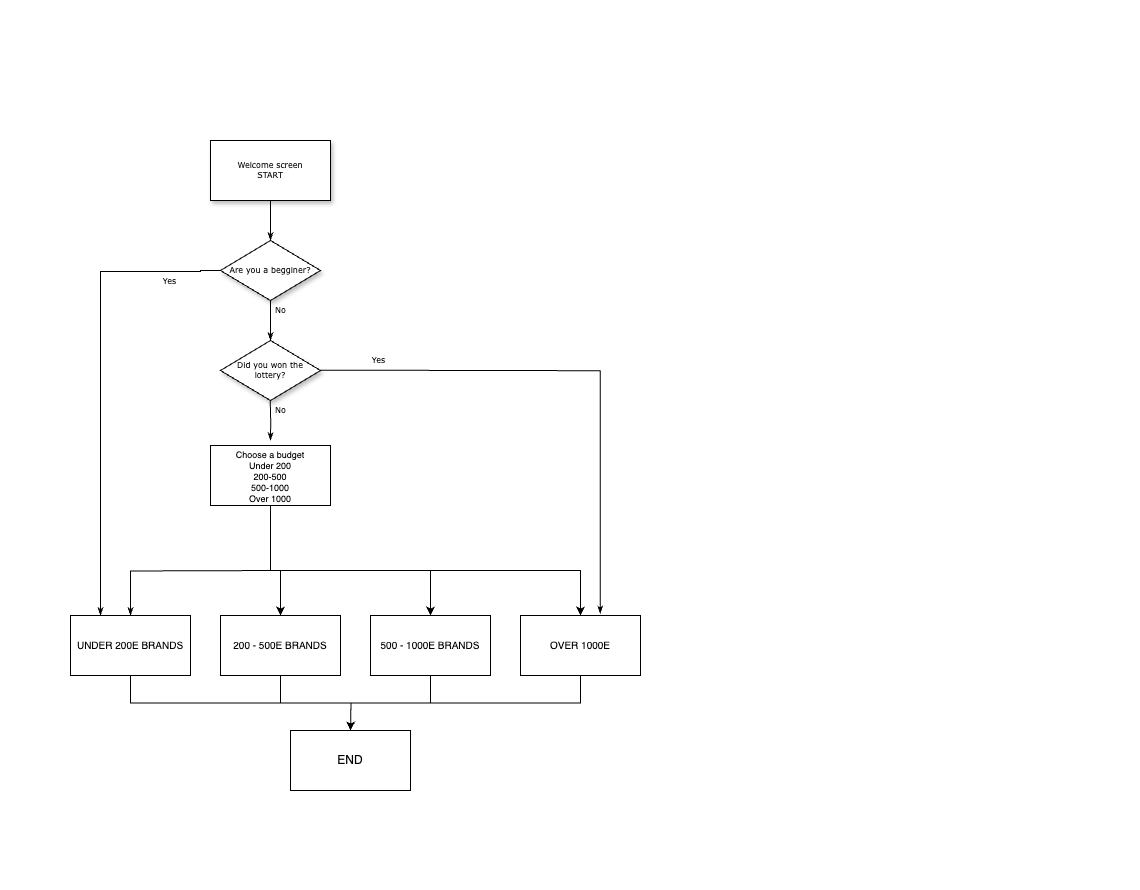

The diagram above was exported from draw.io. Its source (the exported page's mxGraphModel, read from the mxfile embedded in the PNG):
<mxGraphModel dx="648" dy="710" grid="1" gridSize="10" guides="1" tooltips="1" connect="1" arrows="1" fold="1" page="1" pageScale="1" pageWidth="1100" pageHeight="850" background="none" math="0" shadow="0">
  <root>
    <mxCell id="0" />
    <mxCell id="1" parent="0" />
    <mxCell id="60e70716793133e9-32" style="edgeStyle=orthogonalEdgeStyle;rounded=0;html=1;labelBackgroundColor=none;startSize=5;endArrow=classicThin;endFill=1;endSize=5;jettySize=auto;orthogonalLoop=1;strokeWidth=1;fontFamily=Verdana;fontSize=8" parent="1" source="60e70716793133e9-4" target="60e70716793133e9-5" edge="1">
      <mxGeometry relative="1" as="geometry" />
    </mxCell>
    <mxCell id="60e70716793133e9-4" value="Welcome screen&lt;div&gt;START&lt;/div&gt;" style="rounded=0;whiteSpace=wrap;html=1;shadow=1;labelBackgroundColor=none;strokeWidth=1;fontFamily=Verdana;fontSize=8;align=center;" parent="1" vertex="1">
      <mxGeometry x="190" y="120" width="120" height="60" as="geometry" />
    </mxCell>
    <mxCell id="60e70716793133e9-33" value="Yes" style="edgeStyle=orthogonalEdgeStyle;rounded=0;html=1;labelBackgroundColor=none;startSize=5;endArrow=classicThin;endFill=1;endSize=5;jettySize=auto;orthogonalLoop=1;strokeWidth=1;fontFamily=Verdana;fontSize=8;entryX=0.25;entryY=0;entryDx=0;entryDy=0;" parent="1" source="60e70716793133e9-5" target="BlKhC2d680y496wV7Rz0-14" edge="1">
      <mxGeometry x="-0.7778" y="10" relative="1" as="geometry">
        <mxPoint as="offset" />
        <mxPoint x="160" y="250" as="targetPoint" />
        <Array as="points">
          <mxPoint x="180" y="250" />
          <mxPoint x="80" y="251" />
        </Array>
      </mxGeometry>
    </mxCell>
    <mxCell id="60e70716793133e9-37" value="No" style="edgeStyle=orthogonalEdgeStyle;rounded=0;html=1;labelBackgroundColor=none;startSize=5;endArrow=classicThin;endFill=1;endSize=5;jettySize=auto;orthogonalLoop=1;strokeWidth=1;fontFamily=Verdana;fontSize=8" parent="1" source="60e70716793133e9-5" edge="1">
      <mxGeometry x="-0.5" y="10" relative="1" as="geometry">
        <mxPoint as="offset" />
        <mxPoint x="250" y="320" as="targetPoint" />
      </mxGeometry>
    </mxCell>
    <mxCell id="60e70716793133e9-5" value="Are you a begginer&lt;span style=&quot;background-color: initial;&quot;&gt;?&lt;/span&gt;" style="rhombus;whiteSpace=wrap;html=1;rounded=0;shadow=1;labelBackgroundColor=none;strokeWidth=1;fontFamily=Verdana;fontSize=8;align=center;" parent="1" vertex="1">
      <mxGeometry x="200" y="220" width="100" height="60" as="geometry" />
    </mxCell>
    <mxCell id="BlKhC2d680y496wV7Rz0-2" value="" style="edgeStyle=orthogonalEdgeStyle;rounded=0;html=1;labelBackgroundColor=none;startSize=5;endArrow=classicThin;endFill=1;endSize=5;jettySize=auto;orthogonalLoop=1;strokeWidth=1;fontFamily=Verdana;fontSize=8" edge="1" parent="1" target="BlKhC2d680y496wV7Rz0-14">
      <mxGeometry x="-0.4964" y="10" relative="1" as="geometry">
        <mxPoint as="offset" />
        <mxPoint x="260" y="550" as="sourcePoint" />
        <mxPoint x="110" y="590" as="targetPoint" />
      </mxGeometry>
    </mxCell>
    <mxCell id="BlKhC2d680y496wV7Rz0-18" style="edgeStyle=orthogonalEdgeStyle;rounded=0;orthogonalLoop=1;jettySize=auto;html=1;entryX=0.5;entryY=0;entryDx=0;entryDy=0;" edge="1" parent="1" source="BlKhC2d680y496wV7Rz0-7" target="BlKhC2d680y496wV7Rz0-15">
      <mxGeometry relative="1" as="geometry">
        <Array as="points">
          <mxPoint x="250" y="550" />
          <mxPoint x="260" y="550" />
        </Array>
      </mxGeometry>
    </mxCell>
    <mxCell id="BlKhC2d680y496wV7Rz0-20" style="edgeStyle=orthogonalEdgeStyle;rounded=0;orthogonalLoop=1;jettySize=auto;html=1;" edge="1" parent="1" source="BlKhC2d680y496wV7Rz0-7" target="BlKhC2d680y496wV7Rz0-17">
      <mxGeometry relative="1" as="geometry">
        <Array as="points">
          <mxPoint x="560" y="550" />
        </Array>
      </mxGeometry>
    </mxCell>
    <mxCell id="BlKhC2d680y496wV7Rz0-22" style="edgeStyle=orthogonalEdgeStyle;rounded=0;orthogonalLoop=1;jettySize=auto;html=1;entryX=0.5;entryY=0;entryDx=0;entryDy=0;" edge="1" parent="1" source="BlKhC2d680y496wV7Rz0-7" target="BlKhC2d680y496wV7Rz0-16">
      <mxGeometry relative="1" as="geometry">
        <Array as="points">
          <mxPoint x="410" y="550" />
        </Array>
      </mxGeometry>
    </mxCell>
    <mxCell id="BlKhC2d680y496wV7Rz0-7" value="&lt;font style=&quot;font-size: 9px;&quot;&gt;Choose a budget&lt;/font&gt;&lt;div style=&quot;font-size: 9px;&quot;&gt;&lt;font style=&quot;font-size: 9px;&quot;&gt;Under 200&lt;/font&gt;&lt;/div&gt;&lt;div style=&quot;font-size: 9px;&quot;&gt;&lt;font style=&quot;font-size: 9px;&quot;&gt;200-500&lt;/font&gt;&lt;/div&gt;&lt;div style=&quot;font-size: 9px;&quot;&gt;&lt;font style=&quot;font-size: 9px;&quot;&gt;500-1000&lt;/font&gt;&lt;/div&gt;&lt;div style=&quot;font-size: 9px;&quot;&gt;&lt;font style=&quot;font-size: 9px;&quot;&gt;Over 1000&lt;/font&gt;&lt;/div&gt;" style="rounded=0;whiteSpace=wrap;html=1;" vertex="1" parent="1">
      <mxGeometry x="190" y="425" width="120" height="60" as="geometry" />
    </mxCell>
    <mxCell id="BlKhC2d680y496wV7Rz0-24" style="edgeStyle=orthogonalEdgeStyle;rounded=0;orthogonalLoop=1;jettySize=auto;html=1;exitX=0.5;exitY=1;exitDx=0;exitDy=0;" edge="1" parent="1" source="BlKhC2d680y496wV7Rz0-14">
      <mxGeometry relative="1" as="geometry">
        <mxPoint x="330.0344827586207" y="710.0206896551724" as="targetPoint" />
      </mxGeometry>
    </mxCell>
    <mxCell id="BlKhC2d680y496wV7Rz0-14" value="&lt;font size=&quot;1&quot;&gt;UNDER 200E BRANDS&lt;/font&gt;" style="rounded=0;whiteSpace=wrap;html=1;" vertex="1" parent="1">
      <mxGeometry x="50" y="595" width="120" height="60" as="geometry" />
    </mxCell>
    <mxCell id="BlKhC2d680y496wV7Rz0-35" style="edgeStyle=orthogonalEdgeStyle;rounded=0;orthogonalLoop=1;jettySize=auto;html=1;exitX=0.5;exitY=1;exitDx=0;exitDy=0;" edge="1" parent="1" source="BlKhC2d680y496wV7Rz0-15">
      <mxGeometry relative="1" as="geometry">
        <mxPoint x="330" y="710" as="targetPoint" />
      </mxGeometry>
    </mxCell>
    <mxCell id="BlKhC2d680y496wV7Rz0-15" value="&lt;font size=&quot;1&quot;&gt;200 - 500E BRANDS&lt;/font&gt;" style="rounded=0;whiteSpace=wrap;html=1;" vertex="1" parent="1">
      <mxGeometry x="200" y="595" width="120" height="60" as="geometry" />
    </mxCell>
    <mxCell id="BlKhC2d680y496wV7Rz0-26" style="edgeStyle=orthogonalEdgeStyle;rounded=0;orthogonalLoop=1;jettySize=auto;html=1;exitX=0.5;exitY=1;exitDx=0;exitDy=0;" edge="1" parent="1" source="BlKhC2d680y496wV7Rz0-16">
      <mxGeometry relative="1" as="geometry">
        <mxPoint x="330" y="710" as="targetPoint" />
      </mxGeometry>
    </mxCell>
    <mxCell id="BlKhC2d680y496wV7Rz0-36" style="edgeStyle=orthogonalEdgeStyle;rounded=0;orthogonalLoop=1;jettySize=auto;html=1;exitX=0.5;exitY=1;exitDx=0;exitDy=0;" edge="1" parent="1" source="BlKhC2d680y496wV7Rz0-16">
      <mxGeometry relative="1" as="geometry">
        <mxPoint x="330" y="710" as="targetPoint" />
      </mxGeometry>
    </mxCell>
    <mxCell id="BlKhC2d680y496wV7Rz0-16" value="&lt;font size=&quot;1&quot;&gt;500 - 1000E BRANDS&lt;/font&gt;" style="rounded=0;whiteSpace=wrap;html=1;" vertex="1" parent="1">
      <mxGeometry x="350" y="595" width="120" height="60" as="geometry" />
    </mxCell>
    <mxCell id="BlKhC2d680y496wV7Rz0-37" style="edgeStyle=orthogonalEdgeStyle;rounded=0;orthogonalLoop=1;jettySize=auto;html=1;exitX=0.5;exitY=1;exitDx=0;exitDy=0;" edge="1" parent="1" source="BlKhC2d680y496wV7Rz0-17">
      <mxGeometry relative="1" as="geometry">
        <mxPoint x="330" y="710" as="targetPoint" />
      </mxGeometry>
    </mxCell>
    <mxCell id="BlKhC2d680y496wV7Rz0-17" value="&lt;font size=&quot;1&quot;&gt;OVER 1000E&lt;/font&gt;" style="rounded=0;whiteSpace=wrap;html=1;" vertex="1" parent="1">
      <mxGeometry x="500" y="595" width="120" height="60" as="geometry" />
    </mxCell>
    <mxCell id="BlKhC2d680y496wV7Rz0-31" value="Did you won the lottery?" style="rhombus;whiteSpace=wrap;html=1;rounded=0;shadow=1;labelBackgroundColor=none;strokeWidth=1;fontFamily=Verdana;fontSize=8;align=center;" vertex="1" parent="1">
      <mxGeometry x="200" y="320" width="100" height="60" as="geometry" />
    </mxCell>
    <mxCell id="BlKhC2d680y496wV7Rz0-32" value="Yes" style="edgeStyle=orthogonalEdgeStyle;rounded=0;html=1;labelBackgroundColor=none;startSize=5;endArrow=classicThin;endFill=1;endSize=5;jettySize=auto;orthogonalLoop=1;strokeWidth=1;fontFamily=Verdana;fontSize=8;entryX=0.664;entryY=-0.029;entryDx=0;entryDy=0;entryPerimeter=0;" edge="1" parent="1" target="BlKhC2d680y496wV7Rz0-17">
      <mxGeometry x="-0.7778" y="10" relative="1" as="geometry">
        <mxPoint as="offset" />
        <mxPoint x="300" y="349.65999999999997" as="sourcePoint" />
        <mxPoint x="360" y="350" as="targetPoint" />
      </mxGeometry>
    </mxCell>
    <mxCell id="BlKhC2d680y496wV7Rz0-33" value="No" style="edgeStyle=orthogonalEdgeStyle;rounded=0;html=1;labelBackgroundColor=none;startSize=5;endArrow=classicThin;endFill=1;endSize=5;jettySize=auto;orthogonalLoop=1;strokeWidth=1;fontFamily=Verdana;fontSize=8" edge="1" parent="1">
      <mxGeometry x="-0.5" y="10" relative="1" as="geometry">
        <mxPoint as="offset" />
        <mxPoint x="249.74" y="380" as="sourcePoint" />
        <mxPoint x="250" y="420" as="targetPoint" />
      </mxGeometry>
    </mxCell>
    <mxCell id="BlKhC2d680y496wV7Rz0-38" value="END" style="rounded=0;whiteSpace=wrap;html=1;" vertex="1" parent="1">
      <mxGeometry x="270" y="710" width="120" height="60" as="geometry" />
    </mxCell>
  </root>
</mxGraphModel>